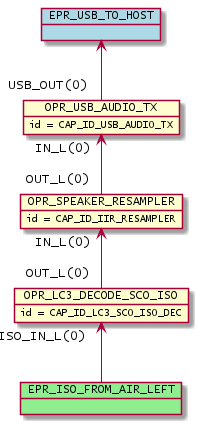

The diagram above was rendered by PlantUML. Its source (embedded in the PNG):
@startuml inline_umlgraph_3.png
        object OPR_LC3_DECODE_SCO_ISO
        OPR_LC3_DECODE_SCO_ISO : id = CAP_ID_LC3_SCO_ISO_DEC
        object OPR_SPEAKER_RESAMPLER
        OPR_SPEAKER_RESAMPLER : id = CAP_ID_IIR_RESAMPLER
        object OPR_USB_AUDIO_TX
        OPR_USB_AUDIO_TX : id = CAP_ID_USB_AUDIO_TX
        OPR_SPEAKER_RESAMPLER "IN_L(0)"<-- "OUT_L(0)" OPR_LC3_DECODE_SCO_ISO
        OPR_USB_AUDIO_TX "IN_L(0)"<-- "OUT_L(0)" OPR_SPEAKER_RESAMPLER
        object EPR_ISO_FROM_AIR_LEFT #lightgreen
        OPR_LC3_DECODE_SCO_ISO "ISO_IN_L(0)" <-- EPR_ISO_FROM_AIR_LEFT
        object EPR_USB_TO_HOST #lightblue
        EPR_USB_TO_HOST <-- "USB_OUT(0)" OPR_USB_AUDIO_TX
@enduml